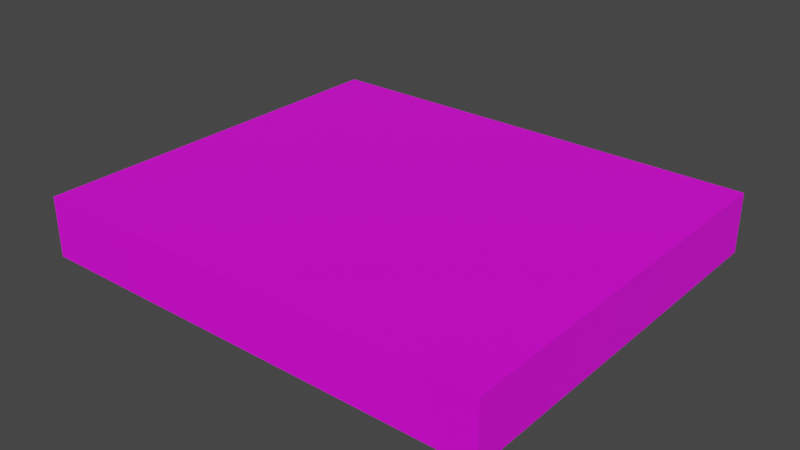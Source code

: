 # Source: PSXGame01b.blend  (saved by Blender 4.2.66; exported with 4.5.12 LTS)
import bpy
from mathutils import Matrix  # noqa: F401  (used for matrix-valued properties, if any)

bpy.ops.wm.read_factory_settings(use_empty=True)
scene = bpy.context.scene
scene.name = 'Scene'

# ---- collections
col_collection = bpy.data.collections.new('Collection'); scene.collection.children.link(col_collection)

# ---- images (referenced by path relative to the original .blend; pixels are not part of the script)
import os
ASSET_DIR = os.environ.get("B2B_ASSET_DIR", "")  # directory of the original .blend (textures are referenced by path, not embedded)
HERE = os.path.dirname(os.path.abspath(__file__))  # packed textures are extracted next to this script under _unpacked/

def load_image(name, relpath, width, height, colorspace="sRGB"):
    """Load a texture the original file referenced (path relative to the .blend, or extracted next to this script)."""
    p = next((c for c in (os.path.join(HERE, relpath), os.path.join(ASSET_DIR, relpath)) if relpath and os.path.exists(c)), "")
    if p:
        img = bpy.data.images.load(p, check_existing=True)
        img.name = name
    else:  # same state as the original file: an image datablock whose file is absent (Cycles renders it pink)
        img = bpy.data.images.new(name, width, height)
        img.source = "FILE"
        img.filepath = "//" + (relpath or name)
    img.colorspace_settings.name = colorspace
    return img
img_psxgames01_a_png = load_image('PSXGames01_a.png', 'PSXGames01_a.png', 1024, 1024, 'sRGB')

# ---- materials (node trees are filled in below, after node groups)
mat_game01 = bpy.data.materials.new('Game01')
mat_game01.alpha_threshold = 0.0
mat_game01.use_transparent_shadow = False
mat_game01.roughness = 0.5
mat_game01.line_color = (0.0, 0.0, 0.0, 1.0)
mat_game02 = bpy.data.materials.new('Game02')
mat_game02.use_transparent_shadow = False
mat_game03 = bpy.data.materials.new('Game03')
mat_game03.use_transparent_shadow = False

# ---- material node trees
mat_game01.use_nodes = True; mat_game01.node_tree.nodes.clear()
_N = mat_game01.node_tree.nodes; _L = mat_game01.node_tree.links
n0 = _N.new('ShaderNodeOutputMaterial'); n0.name = 'Material Output'; n0.location = (300, 300)
n1 = _N.new('ShaderNodeBsdfPrincipled'); n1.name = 'Principled BSDF'; n1.location = (10, 300)
n1.distribution = 'GGX'
n1.subsurface_method = 'RANDOM_WALK_SKIN'
n1.inputs[3].default_value = 1.45
n1.inputs[27].default_value = (0.0, 0.0, 0.0, 1.0)
n1.inputs[28].default_value = 1.0
n2 = _N.new('ShaderNodeTexImage'); n2.name = 'Image Texture'; n2.location = (-280, 280)
n2.image = img_psxgames01_a_png
n2.interpolation = 'Closest'
_L.new(n1.outputs[0], n0.inputs[0])
_L.new(n2.outputs[0], n1.inputs[0])
n0.is_active_output = True
mat_game02.use_nodes = True; mat_game02.node_tree.nodes.clear()
_N = mat_game02.node_tree.nodes; _L = mat_game02.node_tree.links
n0 = _N.new('ShaderNodeBsdfPrincipled'); n0.name = 'Principled BSDF'; n0.location = (10, 300)
n0.distribution = 'GGX'
n0.subsurface_method = 'RANDOM_WALK_SKIN'
n0.inputs[3].default_value = 1.45
n0.inputs[27].default_value = (0.0, 0.0, 0.0, 1.0)
n0.inputs[28].default_value = 1.0
n1 = _N.new('ShaderNodeOutputMaterial'); n1.name = 'Material Output'; n1.location = (300, 300)
n2 = _N.new('ShaderNodeTexImage'); n2.name = 'Image Texture'; n2.location = (-280, 280)
n2.image = img_psxgames01_a_png
n2.interpolation = 'Closest'
_L.new(n0.outputs[0], n1.inputs[0])
_L.new(n2.outputs[0], n0.inputs[0])
n1.is_active_output = True
mat_game03.use_nodes = True; mat_game03.node_tree.nodes.clear()
_N = mat_game03.node_tree.nodes; _L = mat_game03.node_tree.links
n0 = _N.new('ShaderNodeBsdfPrincipled'); n0.name = 'Principled BSDF'; n0.location = (10, 300)
n0.distribution = 'GGX'
n0.subsurface_method = 'RANDOM_WALK_SKIN'
n0.inputs[3].default_value = 1.45
n0.inputs[27].default_value = (0.0, 0.0, 0.0, 1.0)
n0.inputs[28].default_value = 1.0
n1 = _N.new('ShaderNodeOutputMaterial'); n1.name = 'Material Output'; n1.location = (300, 300)
n2 = _N.new('ShaderNodeTexImage'); n2.name = 'Image Texture'; n2.location = (-280, 280)
n2.image = img_psxgames01_a_png
n2.interpolation = 'Closest'
_L.new(n0.outputs[0], n1.inputs[0])
_L.new(n2.outputs[0], n0.inputs[0])
n1.is_active_output = True

# ---- world
world_world = bpy.data.worlds.new('World'); scene.world = world_world
world_world.use_nodes = True; world_world.node_tree.nodes.clear()
_N = world_world.node_tree.nodes; _L = world_world.node_tree.links
n0 = _N.new('ShaderNodeOutputWorld'); n0.name = 'World Output'; n0.location = (300, 300)
n1 = _N.new('ShaderNodeBackground'); n1.name = 'Background'; n1.location = (10, 300)
n1.inputs[0].default_value = (0.05088, 0.05088, 0.05088, 1.0)
_L.new(n1.outputs[0], n0.inputs[0])
n0.is_active_output = True
world_world.color = (0.05088, 0.05088, 0.05088)
world_world.use_sun_shadow = False
world_world.sun_shadow_jitter_overblur = 0.0

# ---- meshes
me_cube = bpy.data.meshes.new('Cube')
me_cube.from_pydata([(0.2091, 0.1787, 0.054), (0.2091, 0.1787, 0.0), (0.2091, -0.1787, 0.054), (0.2091, -0.1787, 0.0), (-0.2091, 0.1787, 0.054), (-0.2091, 0.1787, 0.0), (-0.2091, -0.1787, 0.054), (-0.2091, -0.1787, 0.0)], [], [(0, 4, 6, 2), (3, 2, 6, 7), (7, 6, 4, 5), (5, 1, 3, 7), (1, 0, 2, 3), (5, 4, 0, 1)])
_uv = me_cube.uv_layers.new(name='UVMap')
_uv.uv.foreach_set('vector', [0.5, 0.6364, 0.0, 0.6364, 0.0, 0.3182, 0.5, 0.3182, 0.5, 0.6818, 0.5, 0.6364, 1.0, 0.6364, 1.0, 0.6818, 0.0, 0.6818, 0.0, 0.6364, 0.5, 0.6364, 0.5, 0.6818, 0.5, 0.3182, 1.0, 0.3182, 1.0, 0.6364, 0.5, 0.6364, 0.5625, 0.6818, 0.5625, 0.6364, 1.0, 0.6364, 1.0, 0.6818, 1.0, 0.6818, 1.0, 0.6364, 0.5, 0.6364, 0.5, 0.6818])
me_cube.materials.append(mat_game01)
me_cube.materials.append(mat_game02)
me_cube.materials.append(mat_game03)
me_cube.use_mirror_vertex_groups = False
me_cube.update()

# ---- objects
ob_psxgame01 = bpy.data.objects.new('PSXGame01', me_cube)

# ---- transforms, parenting, visibility, modifiers, constraints
ob_psxgame01.location = (0.0, 0.0, 0.0)
ob_psxgame01.lock_rotations_4d = False
ob_psxgame01.empty_display_type = 'ARROWS'
ob_psxgame01.lineart.crease_threshold = 0.0

# ---- collection membership
col_collection.objects.link(ob_psxgame01)

# ---- scene / render settings (as saved in the file)
scene.frame_start = 1; scene.frame_end = 250; scene.frame_set(1)
scene.render.engine = 'BLENDER_EEVEE_NEXT'
scene.cycles.sampling_pattern = 'TABULATED_SOBOL'
scene.view_settings.view_transform = 'Filmic'
bpy.context.view_layer.update()

# ---- added for rendering (the .blend has no active camera and no usable light): camera, sun
cam_auto = bpy.data.cameras.new('AutoCamera')
cam_auto.lens = 50.0
cam_auto.sensor_width = 36.0
cam_auto.clip_end = 1000.0
ob_auto_camera = bpy.data.objects.new('AutoCamera', cam_auto)
scene.collection.objects.link(ob_auto_camera)
ob_auto_camera.location = (0.511415, -0.613699, 0.436132)
ob_auto_camera.rotation_euler = (1.09748, -7.21219e-08, 0.694738)
scene.camera = ob_auto_camera
light_auto_sun = bpy.data.lights.new('AutoSun', 'SUN')
light_auto_sun.energy = 3.0
light_auto_sun.angle = 0.0523599
ob_auto_sun = bpy.data.objects.new('AutoSun', light_auto_sun)
scene.collection.objects.link(ob_auto_sun)
ob_auto_sun.rotation_euler = (0.872665, 0.174533, 0.523599)
bpy.context.view_layer.update()
